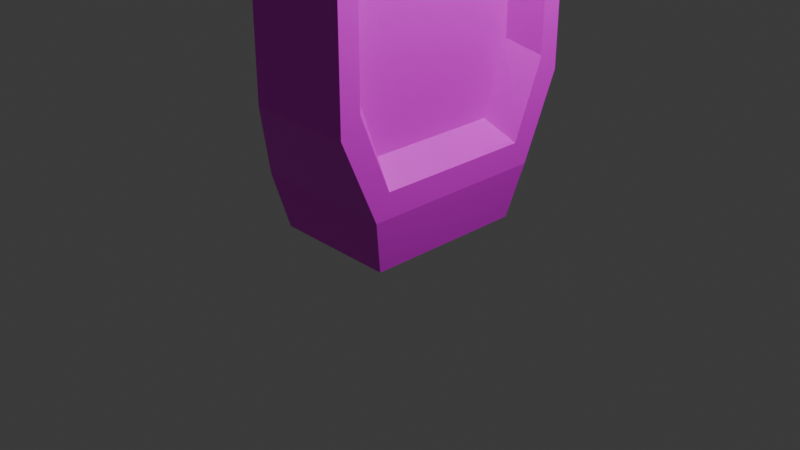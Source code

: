 # Source: standingVent_clean.blend  (saved by Blender 5.0.119; exported with 4.5.12 LTS)
import bpy
from mathutils import Matrix  # noqa: F401  (used for matrix-valued properties, if any)

bpy.ops.wm.read_factory_settings(use_empty=True)
scene = bpy.context.scene
scene.name = 'Scene'

# ---- collections
col_collection = bpy.data.collections.new('Collection'); scene.collection.children.link(col_collection)

# ---- images (referenced by path relative to the original .blend; pixels are not part of the script)
import os
ASSET_DIR = os.environ.get("B2B_ASSET_DIR", "")  # directory of the original .blend (textures are referenced by path, not embedded)
HERE = os.path.dirname(os.path.abspath(__file__))  # packed textures are extracted next to this script under _unpacked/

def load_image(name, relpath, width, height, colorspace="sRGB"):
    """Load a texture the original file referenced (path relative to the .blend, or extracted next to this script)."""
    p = next((c for c in (os.path.join(HERE, relpath), os.path.join(ASSET_DIR, relpath)) if relpath and os.path.exists(c)), "")
    if p:
        img = bpy.data.images.load(p, check_existing=True)
        img.name = name
    else:  # same state as the original file: an image datablock whose file is absent (Cycles renders it pink)
        img = bpy.data.images.new(name, width, height)
        img.source = "FILE"
        img.filepath = "//" + (relpath or name)
    img.colorspace_settings.name = colorspace
    return img
img_cleanvent_png = load_image('cleanVent.png', 'cleanVent.png', 1024, 1024, 'sRGB')

# ---- materials (node trees are filled in below, after node groups)
mat_material_001 = bpy.data.materials.new('Material.001')

# ---- material node trees
mat_material_001.use_nodes = True; mat_material_001.node_tree.nodes.clear()
_N = mat_material_001.node_tree.nodes; _L = mat_material_001.node_tree.links
n0 = _N.new('ShaderNodeBsdfPrincipled'); n0.name = 'Principled BSDF'; n0.location = (-200, 100)
n1 = _N.new('ShaderNodeOutputMaterial'); n1.name = 'Material Output'; n1.location = (200, 100)
n2 = _N.new('ShaderNodeTexImage'); n2.name = 'Image Texture'; n2.location = (-490, 80)
n2.image = img_cleanvent_png
_L.new(n0.outputs[0], n1.inputs[0])
_L.new(n2.outputs[0], n0.inputs[0])
n1.is_active_output = True

# ---- world
world_world = bpy.data.worlds.new('World'); scene.world = world_world
world_world.use_nodes = True; world_world.node_tree.nodes.clear()
_N = world_world.node_tree.nodes; _L = world_world.node_tree.links
n0 = _N.new('ShaderNodeOutputWorld'); n0.name = 'World Output'; n0.location = (200, 100)
n1 = _N.new('ShaderNodeBackground'); n1.name = 'Background'; n1.location = (-200, 100)
n1.inputs[0].default_value = (0.05088, 0.05088, 0.05088, 1.0)
_L.new(n1.outputs[0], n0.inputs[0])
n0.is_active_output = True
world_world.color = (0.05088, 0.05088, 0.05088)
world_world.sun_shadow_jitter_overblur = 0.0

# ---- cameras
cam_camera = bpy.data.cameras.new('Camera')
cam_camera.clip_end = 100.0
cam_camera.ortho_scale = 7.314

# ---- lights
light_light = bpy.data.lights.new('Light', 'POINT')
light_light.energy = 1000.0
light_light.shadow_soft_size = 0.1

# ---- meshes
me_cube_001 = bpy.data.meshes.new('Cube.001')
me_cube_001.from_pydata([(-0.7672, -1.0, -3.041), (-0.7672, 1.0, -3.041), (0.7672, -1.0, -3.041), (0.7672, -1.0, 3.041), (0.7672, 1.0, -3.041), (0.7672, 1.0, 3.041), (-0.3692, -1.388, -2.143), (-0.3692, -1.388, 2.143), (-0.3692, 1.388, 2.143), (-0.3692, 1.388, -2.143), (0.7672, 1.388, -2.143), (0.7672, 1.388, 2.143), (0.7672, -1.388, 2.143), (0.7672, -1.388, -2.143), (-0.6661, 0.8682, -3.624), (-0.6661, -0.8682, -3.624), (0.6661, 0.8682, -3.624), (0.6661, -0.8682, -3.624), (0.7672, 0.8421, 2.778), (0.7672, 0.8421, -2.778), (0.7672, -0.8421, -2.778), (0.7672, -0.8421, 2.778), (0.7672, 1.169, 1.958), (0.7672, 1.169, -1.958), (0.7672, -1.169, 1.958), (0.7672, -1.169, -1.958), (0.469, 0.7072, 2.563), (0.469, 0.7072, -2.563), (0.469, -0.7072, -2.563), (0.469, -0.7072, 2.563), (0.469, 0.9815, 1.806), (0.469, 0.9815, -1.806), (0.469, -0.9815, 1.806), (0.469, -0.9815, -1.806), (0.3947, -1.0, 3.041), (-0.7672, -1.0, 1.879), (-0.3693, -1.388, 2.143), (-0.7672, 1.0, 1.879), (0.3947, 1.0, 3.041), (-0.3693, 1.388, 2.143)], [], [(4, 1, 9, 10), (3, 12, 24, 21), (12, 13, 25, 24), (1, 4, 16, 14), (9, 8, 11, 10), (13, 12, 7, 6), (5, 3, 21, 18), (0, 2, 13, 6), (14, 16, 17, 15), (0, 1, 14, 15), (4, 2, 17, 16), (2, 0, 15, 17), (21, 24, 32, 29), (20, 19, 27, 28), (24, 25, 33, 32), (4, 10, 23, 19), (2, 4, 19, 20), (10, 11, 22, 23), (13, 2, 20, 25), (11, 5, 18, 22), (27, 26, 29, 28), (26, 27, 31, 30), (28, 29, 32, 33), (19, 23, 31, 27), (23, 22, 30, 31), (18, 21, 29, 26), (25, 20, 28, 33), (22, 18, 26, 30), (34, 35, 36), (37, 38, 39), (34, 38, 37, 35), (36, 35, 0, 6, 7), (0, 35, 37, 1), (5, 38, 34, 3), (3, 34, 36, 7, 12), (39, 38, 5, 11, 8), (1, 37, 39, 8, 9)])
_uv = me_cube_001.uv_layers.new(name='UVMap')
_uv.uv.foreach_set('vector', [0.2678, 0.3707, 0.1791, 0.3712, 0.1995, 0.3178, 0.2653, 0.3175, 0.1565, 0.01699, 0.1791, 0.06925, 0.1663, 0.08005, 0.1473, 0.03232, 0.1791, 0.06925, 0.1791, 0.3188, 0.1663, 0.308, 0.1663, 0.08005, 0.1791, 0.3712, 0.2678, 0.3707, 0.2629, 0.405, 0.1858, 0.4054, 0.1995, 0.3178, 0.1995, 0.06849, 0.2653, 0.06814, 0.2653, 0.3175, 0.2704, 0.3175, 0.2704, 0.06814, 0.3361, 0.06849, 0.3361, 0.3178, 0.04005, 0.01699, 0.1565, 0.01699, 0.1473, 0.03232, 0.04925, 0.03232, 0.3566, 0.3712, 0.2678, 0.3707, 0.2704, 0.3175, 0.3361, 0.3178, 0.09503, 0.5062, 0.01748, 0.5062, 0.01748, 0.4051, 0.09503, 0.4051, 0.3792, 0.3157, 0.4956, 0.3157, 0.4879, 0.3501, 0.3868, 0.3501, 0.04005, 0.3711, 0.1565, 0.3711, 0.1488, 0.4051, 0.04773, 0.4051, 0.2678, 0.3707, 0.3566, 0.3712, 0.3499, 0.4054, 0.2728, 0.405, 0.5363, 0.01699, 0.5385, 0.06556, 0.52, 0.07395, 0.5182, 0.02921, 0.4633, 0.3501, 0.4633, 0.4481, 0.4459, 0.4403, 0.4459, 0.3579, 0.5385, 0.06556, 0.5385, 0.2933, 0.52, 0.2841, 0.52, 0.07395, 0.04005, 0.3711, 0.01748, 0.3188, 0.03023, 0.308, 0.04925, 0.3557, 0.1565, 0.3711, 0.04005, 0.3711, 0.04925, 0.3557, 0.1473, 0.3557, 0.01748, 0.3188, 0.01748, 0.06925, 0.03023, 0.08005, 0.03023, 0.308, 0.1791, 0.3188, 0.1565, 0.3711, 0.1473, 0.3557, 0.1663, 0.308, 0.01748, 0.06925, 0.04005, 0.01699, 0.04925, 0.03232, 0.03023, 0.08005, 0.5342, 0.6385, 0.5342, 0.3401, 0.6165, 0.3401, 0.6165, 0.6385, 0.5342, 0.3401, 0.5342, 0.6385, 0.5182, 0.5945, 0.5182, 0.3841, 0.6165, 0.6385, 0.6165, 0.3401, 0.6325, 0.3841, 0.6325, 0.5945, 0.5406, 0.3401, 0.5385, 0.2933, 0.557, 0.2841, 0.5588, 0.3273, 0.5385, 0.2933, 0.5385, 0.06556, 0.557, 0.07395, 0.557, 0.2841, 0.4633, 0.4481, 0.4633, 0.3501, 0.4806, 0.3579, 0.4806, 0.4403, 0.5385, 0.2933, 0.5363, 0.3401, 0.5182, 0.3273, 0.52, 0.2841, 0.5385, 0.06556, 0.5406, 0.01699, 0.5588, 0.02921, 0.557, 0.07395, 0.4242, 0.3726, 0.3566, 0.3726, 0.3798, 0.3501, 0.3566, 0.4891, 0.4242, 0.4891, 0.3798, 0.5117, 0.4242, 0.3726, 0.4242, 0.4891, 0.3566, 0.4891, 0.3566, 0.3726, 0.3566, 0.01699, 0.3792, 0.03034, 0.3792, 0.3157, 0.3566, 0.2657, 0.3566, 0.017, 0.3792, 0.3157, 0.3792, 0.03034, 0.4956, 0.03034, 0.4956, 0.3157, 0.4459, 0.4891, 0.4242, 0.4891, 0.4242, 0.3726, 0.4459, 0.3726, 0.2678, 0.01699, 0.2894, 0.01711, 0.3361, 0.06849, 0.3361, 0.06849, 0.2704, 0.06814, 0.1995, 0.06849, 0.2463, 0.01711, 0.2678, 0.01699, 0.2653, 0.06814, 0.1995, 0.06849, 0.4956, 0.3157, 0.4956, 0.03034, 0.5182, 0.01699, 0.5182, 0.017, 0.5182, 0.2657])
me_cube_001.materials.append(mat_material_001)
me_cube_001.update()

# ---- objects
ob_light = bpy.data.objects.new('Light', light_light)
ob_camera = bpy.data.objects.new('Camera', cam_camera)
ob_cube = bpy.data.objects.new('Cube', me_cube_001)

# ---- transforms, parenting, visibility, modifiers, constraints
ob_light.location = (4.076, 1.005, 5.904)
ob_light.rotation_euler = (0.6503, 0.05522, 1.866)
ob_light.lock_rotations_4d = False
ob_light.empty_display_type = 'ARROWS'
ob_light.color = (0.0, 0.0, 0.0, 0.0)
ob_light.lineart.crease_threshold = 0.0
ob_camera.location = (7.359, -6.926, 4.958)
ob_camera.rotation_euler = (1.109, 0.0, 0.8149)
ob_camera.lock_rotations_4d = False
ob_camera.empty_display_type = 'ARROWS'
ob_camera.color = (0.0, 0.0, 0.0, 0.0)
ob_camera.display_type = 'WIRE'
ob_camera.lineart.crease_threshold = 0.0
ob_cube.location = (0.0, 0.0, 3.596)

# ---- collection membership
col_collection.objects.link(ob_light)
col_collection.objects.link(ob_camera)
col_collection.objects.link(ob_cube)

# ---- scene / render settings (as saved in the file)
scene.camera = ob_camera
scene.frame_start = 1; scene.frame_end = 250; scene.frame_set(1)
scene.render.engine = 'BLENDER_EEVEE_NEXT'
scene.render.bake_bias = 0.0
scene.render.bake_samples = 0
scene.cycles.sampling_pattern = 'TABULATED_SOBOL'
scene.eevee.use_volume_custom_range = False
bpy.context.view_layer.update()
